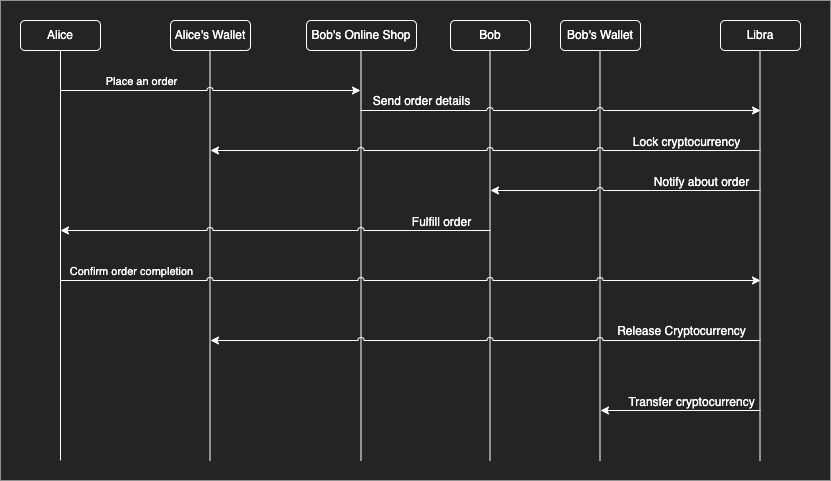

The diagram above was exported from draw.io. Its source (the exported page's mxGraphModel, read from the mxfile embedded in the PNG):
<mxGraphModel dx="1208" dy="403" grid="1" gridSize="10" guides="1" tooltips="1" connect="1" arrows="1" fold="1" page="1" pageScale="1" pageWidth="850" pageHeight="1100" math="0" shadow="0">
  <root>
    <mxCell id="0" />
    <mxCell id="1" parent="0" />
    <mxCell id="2" value="" style="rounded=0;whiteSpace=wrap;html=1;fontColor=none;noLabel=1;labelBackgroundColor=none;fillColor=#242424;strokeColor=none;" vertex="1" parent="1">
      <mxGeometry width="830" height="480" as="geometry" />
    </mxCell>
    <mxCell id="3" value="Alice" style="rounded=1;whiteSpace=wrap;html=1;strokeColor=#FFFFFF;fontColor=#FFFFFF;fillColor=none;" vertex="1" parent="1">
      <mxGeometry x="20" y="20" width="80" height="30" as="geometry" />
    </mxCell>
    <mxCell id="4" value="Alice's Wallet" style="rounded=1;whiteSpace=wrap;html=1;strokeColor=#FFFFFF;fontColor=#FFFFFF;fillColor=none;" vertex="1" parent="1">
      <mxGeometry x="170" y="20" width="80" height="30" as="geometry" />
    </mxCell>
    <mxCell id="5" value="Bob's Online Shop" style="rounded=1;whiteSpace=wrap;html=1;strokeColor=#FFFFFF;fontColor=#FFFFFF;fillColor=none;" vertex="1" parent="1">
      <mxGeometry x="306" y="20" width="110" height="30" as="geometry" />
    </mxCell>
    <mxCell id="6" value="Bob's Wallet" style="rounded=1;whiteSpace=wrap;html=1;strokeColor=#FFFFFF;fontColor=#FFFFFF;fillColor=none;" vertex="1" parent="1">
      <mxGeometry x="560" y="20" width="80" height="30" as="geometry" />
    </mxCell>
    <mxCell id="7" value="Libra" style="rounded=1;whiteSpace=wrap;html=1;strokeColor=#FFFFFF;fontColor=#FFFFFF;fillColor=none;" vertex="1" parent="1">
      <mxGeometry x="720" y="20" width="80" height="30" as="geometry" />
    </mxCell>
    <mxCell id="8" value="" style="endArrow=none;html=1;rounded=0;entryX=0.5;entryY=1;entryDx=0;entryDy=0;strokeColor=#FFFFFF;" edge="1" parent="1" target="3">
      <mxGeometry width="50" height="50" relative="1" as="geometry">
        <mxPoint x="60" y="460" as="sourcePoint" />
        <mxPoint x="120" y="190" as="targetPoint" />
      </mxGeometry>
    </mxCell>
    <mxCell id="9" value="" style="endArrow=none;html=1;rounded=0;entryX=0.5;entryY=1;entryDx=0;entryDy=0;strokeColor=#FFFFFF;" edge="1" parent="1">
      <mxGeometry width="50" height="50" relative="1" as="geometry">
        <mxPoint x="209.5" y="460" as="sourcePoint" />
        <mxPoint x="209.5" y="50" as="targetPoint" />
      </mxGeometry>
    </mxCell>
    <mxCell id="10" value="" style="endArrow=none;html=1;rounded=0;entryX=0.5;entryY=1;entryDx=0;entryDy=0;strokeColor=#FFFFFF;" edge="1" parent="1">
      <mxGeometry width="50" height="50" relative="1" as="geometry">
        <mxPoint x="360.5" y="460" as="sourcePoint" />
        <mxPoint x="360.5" y="50" as="targetPoint" />
      </mxGeometry>
    </mxCell>
    <mxCell id="11" value="" style="endArrow=none;html=1;rounded=0;entryX=0.5;entryY=1;entryDx=0;entryDy=0;strokeColor=#FFFFFF;" edge="1" parent="1">
      <mxGeometry width="50" height="50" relative="1" as="geometry">
        <mxPoint x="489.5" y="460" as="sourcePoint" />
        <mxPoint x="489.5" y="50" as="targetPoint" />
      </mxGeometry>
    </mxCell>
    <mxCell id="12" value="" style="endArrow=none;html=1;rounded=0;entryX=0.5;entryY=1;entryDx=0;entryDy=0;strokeColor=#FFFFFF;" edge="1" parent="1">
      <mxGeometry width="50" height="50" relative="1" as="geometry">
        <mxPoint x="759.5" y="460" as="sourcePoint" />
        <mxPoint x="759.5" y="50" as="targetPoint" />
      </mxGeometry>
    </mxCell>
    <mxCell id="13" value="Bob" style="rounded=1;whiteSpace=wrap;html=1;strokeColor=#FFFFFF;fontColor=#FFFFFF;fillColor=none;" vertex="1" parent="1">
      <mxGeometry x="450" y="20" width="80" height="30" as="geometry" />
    </mxCell>
    <mxCell id="14" value="" style="endArrow=none;html=1;rounded=0;entryX=0.5;entryY=1;entryDx=0;entryDy=0;strokeColor=#FFFFFF;" edge="1" parent="1">
      <mxGeometry width="50" height="50" relative="1" as="geometry">
        <mxPoint x="599.5" y="460" as="sourcePoint" />
        <mxPoint x="599.5" y="50" as="targetPoint" />
      </mxGeometry>
    </mxCell>
    <mxCell id="15" value="" style="endArrow=classic;html=1;rounded=0;jumpStyle=arc;strokeColor=#FFFFFF;" edge="1" parent="1">
      <mxGeometry width="50" height="50" relative="1" as="geometry">
        <mxPoint x="60" y="90" as="sourcePoint" />
        <mxPoint x="360" y="90" as="targetPoint" />
      </mxGeometry>
    </mxCell>
    <mxCell id="16" value="Place an order" style="edgeLabel;html=1;align=center;verticalAlign=middle;resizable=0;points=[];fontColor=#FFFFFF;labelBackgroundColor=none;" vertex="1" connectable="0" parent="15">
      <mxGeometry x="-0.3767" y="2" relative="1" as="geometry">
        <mxPoint x="-13" y="-8" as="offset" />
      </mxGeometry>
    </mxCell>
    <mxCell id="17" value="" style="endArrow=classic;html=1;rounded=0;fontSize=12;strokeWidth=1;jumpStyle=arc;strokeColor=#FFFFFF;" edge="1" parent="1">
      <mxGeometry width="50" height="50" relative="1" as="geometry">
        <mxPoint x="360" y="110" as="sourcePoint" />
        <mxPoint x="760" y="110" as="targetPoint" />
      </mxGeometry>
    </mxCell>
    <mxCell id="18" value="Send order details" style="edgeLabel;html=1;align=center;verticalAlign=middle;resizable=0;points=[];fontSize=12;fontColor=#FFFFFF;labelBackgroundColor=none;" vertex="1" connectable="0" parent="17">
      <mxGeometry x="-0.675" relative="1" as="geometry">
        <mxPoint x="-5" y="-10" as="offset" />
      </mxGeometry>
    </mxCell>
    <mxCell id="19" value="" style="endArrow=classic;html=1;rounded=0;fontSize=12;strokeWidth=1;jumpStyle=arc;strokeColor=#FFFFFF;" edge="1" parent="1">
      <mxGeometry width="50" height="50" relative="1" as="geometry">
        <mxPoint x="760" y="150" as="sourcePoint" />
        <mxPoint x="210" y="150" as="targetPoint" />
      </mxGeometry>
    </mxCell>
    <mxCell id="20" value="Lock cryptocurrency" style="edgeLabel;html=1;align=center;verticalAlign=middle;resizable=0;points=[];fontSize=12;fontColor=#FFFFFF;labelBackgroundColor=none;" vertex="1" connectable="0" parent="19">
      <mxGeometry x="-0.7273" y="-1" relative="1" as="geometry">
        <mxPoint y="-8" as="offset" />
      </mxGeometry>
    </mxCell>
    <mxCell id="21" value="" style="endArrow=classic;html=1;rounded=0;fontSize=12;strokeWidth=1;jumpStyle=arc;strokeColor=#FFFFFF;" edge="1" parent="1">
      <mxGeometry width="50" height="50" relative="1" as="geometry">
        <mxPoint x="760" y="190" as="sourcePoint" />
        <mxPoint x="490" y="190" as="targetPoint" />
      </mxGeometry>
    </mxCell>
    <mxCell id="22" value="Notify about order" style="edgeLabel;html=1;align=center;verticalAlign=middle;resizable=0;points=[];fontSize=12;fontColor=#FFFFFF;labelBackgroundColor=none;" vertex="1" connectable="0" parent="21">
      <mxGeometry x="-0.7273" y="-1" relative="1" as="geometry">
        <mxPoint x="-23" y="-8" as="offset" />
      </mxGeometry>
    </mxCell>
    <mxCell id="23" value="" style="endArrow=classic;html=1;rounded=0;fontSize=12;strokeWidth=1;jumpStyle=arc;strokeColor=#FFFFFF;" edge="1" parent="1">
      <mxGeometry width="50" height="50" relative="1" as="geometry">
        <mxPoint x="490" y="230" as="sourcePoint" />
        <mxPoint x="60" y="230" as="targetPoint" />
      </mxGeometry>
    </mxCell>
    <mxCell id="24" value="Fulfill order" style="edgeLabel;html=1;align=center;verticalAlign=middle;resizable=0;points=[];fontSize=12;fontColor=#FFFFFF;labelBackgroundColor=none;" vertex="1" connectable="0" parent="23">
      <mxGeometry x="-0.7273" y="-1" relative="1" as="geometry">
        <mxPoint x="9" y="-8" as="offset" />
      </mxGeometry>
    </mxCell>
    <mxCell id="25" value="" style="endArrow=classic;html=1;rounded=0;jumpStyle=arc;strokeColor=#FFFFFF;" edge="1" parent="1">
      <mxGeometry width="50" height="50" relative="1" as="geometry">
        <mxPoint x="60" y="280" as="sourcePoint" />
        <mxPoint x="760" y="280" as="targetPoint" />
      </mxGeometry>
    </mxCell>
    <mxCell id="26" value="Confirm order completion" style="edgeLabel;html=1;align=center;verticalAlign=middle;resizable=0;points=[];fontColor=#FFFFFF;labelBackgroundColor=none;" vertex="1" connectable="0" parent="25">
      <mxGeometry x="-0.3767" y="2" relative="1" as="geometry">
        <mxPoint x="-148" y="-8" as="offset" />
      </mxGeometry>
    </mxCell>
    <mxCell id="27" value="" style="endArrow=classic;html=1;rounded=0;fontSize=12;strokeWidth=1;jumpStyle=arc;strokeColor=#FFFFFF;" edge="1" parent="1">
      <mxGeometry width="50" height="50" relative="1" as="geometry">
        <mxPoint x="760" y="340" as="sourcePoint" />
        <mxPoint x="210" y="340" as="targetPoint" />
      </mxGeometry>
    </mxCell>
    <mxCell id="28" value="Release Cryptocurrency" style="edgeLabel;html=1;align=center;verticalAlign=middle;resizable=0;points=[];fontSize=12;fontColor=#FFFFFF;labelBackgroundColor=none;" connectable="0" vertex="1" parent="27">
      <mxGeometry x="-0.7273" y="-1" relative="1" as="geometry">
        <mxPoint x="-5" y="-9" as="offset" />
      </mxGeometry>
    </mxCell>
    <mxCell id="29" value="" style="endArrow=classic;html=1;rounded=0;fontSize=12;strokeWidth=1;jumpStyle=arc;strokeColor=#FFFFFF;" edge="1" parent="1">
      <mxGeometry width="50" height="50" relative="1" as="geometry">
        <mxPoint x="760" y="410" as="sourcePoint" />
        <mxPoint x="600" y="410" as="targetPoint" />
      </mxGeometry>
    </mxCell>
    <mxCell id="30" value="Transfer cryptocurrency" style="edgeLabel;html=1;align=center;verticalAlign=middle;resizable=0;points=[];fontSize=12;fontColor=#FFFFFF;labelBackgroundColor=none;" connectable="0" vertex="1" parent="29">
      <mxGeometry x="-0.7273" y="-1" relative="1" as="geometry">
        <mxPoint x="-48" y="-8" as="offset" />
      </mxGeometry>
    </mxCell>
  </root>
</mxGraphModel>